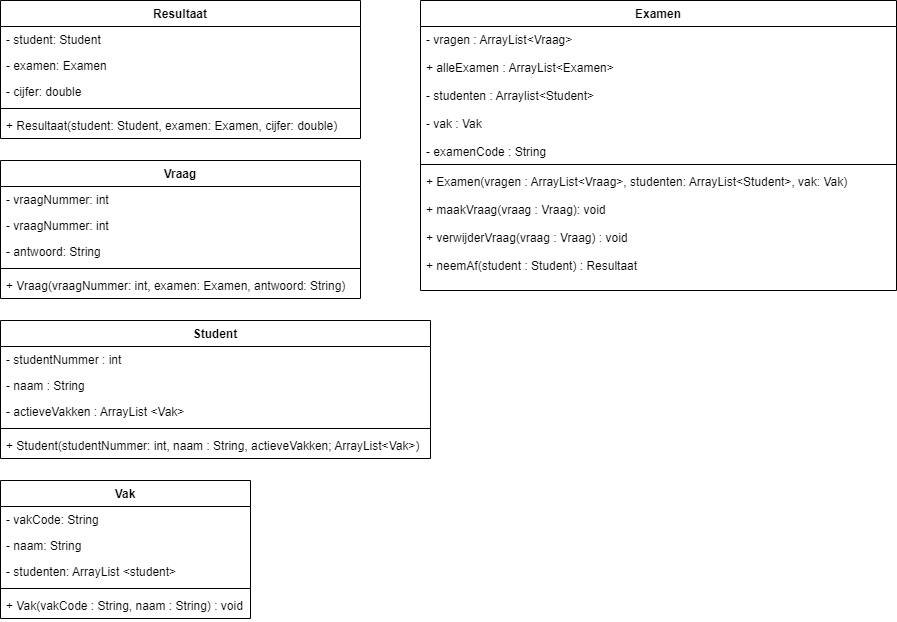

The diagram above was exported from draw.io. Its source (the exported page's mxGraphModel, read from the mxfile embedded in the PNG):
<mxGraphModel dx="1038" dy="539" grid="1" gridSize="10" guides="1" tooltips="1" connect="1" arrows="1" fold="1" page="1" pageScale="1" pageWidth="827" pageHeight="1169" math="0" shadow="0">
  <root>
    <mxCell id="XmUny6beSIuEE1_e0cCB-0" />
    <mxCell id="XmUny6beSIuEE1_e0cCB-1" parent="XmUny6beSIuEE1_e0cCB-0" />
    <mxCell id="5gT70ZuK9Afb4-kFgxk5-0" value="Resultaat" style="swimlane;fontStyle=1;align=center;verticalAlign=top;childLayout=stackLayout;horizontal=1;startSize=26;horizontalStack=0;resizeParent=1;resizeParentMax=0;resizeLast=0;collapsible=1;marginBottom=0;" parent="XmUny6beSIuEE1_e0cCB-1" vertex="1">
      <mxGeometry x="20" y="160" width="360" height="138" as="geometry" />
    </mxCell>
    <mxCell id="5gT70ZuK9Afb4-kFgxk5-1" value="- student: Student" style="text;strokeColor=none;fillColor=none;align=left;verticalAlign=top;spacingLeft=4;spacingRight=4;overflow=hidden;rotatable=0;points=[[0,0.5],[1,0.5]];portConstraint=eastwest;" parent="5gT70ZuK9Afb4-kFgxk5-0" vertex="1">
      <mxGeometry y="26" width="360" height="26" as="geometry" />
    </mxCell>
    <mxCell id="5gT70ZuK9Afb4-kFgxk5-2" value="- examen: Examen" style="text;strokeColor=none;fillColor=none;align=left;verticalAlign=top;spacingLeft=4;spacingRight=4;overflow=hidden;rotatable=0;points=[[0,0.5],[1,0.5]];portConstraint=eastwest;" parent="5gT70ZuK9Afb4-kFgxk5-0" vertex="1">
      <mxGeometry y="52" width="360" height="26" as="geometry" />
    </mxCell>
    <mxCell id="5gT70ZuK9Afb4-kFgxk5-3" value="- cijfer: double" style="text;strokeColor=none;fillColor=none;align=left;verticalAlign=top;spacingLeft=4;spacingRight=4;overflow=hidden;rotatable=0;points=[[0,0.5],[1,0.5]];portConstraint=eastwest;" parent="5gT70ZuK9Afb4-kFgxk5-0" vertex="1">
      <mxGeometry y="78" width="360" height="26" as="geometry" />
    </mxCell>
    <mxCell id="5gT70ZuK9Afb4-kFgxk5-4" value="" style="line;strokeWidth=1;fillColor=none;align=left;verticalAlign=middle;spacingTop=-1;spacingLeft=3;spacingRight=3;rotatable=0;labelPosition=right;points=[];portConstraint=eastwest;" parent="5gT70ZuK9Afb4-kFgxk5-0" vertex="1">
      <mxGeometry y="104" width="360" height="8" as="geometry" />
    </mxCell>
    <mxCell id="5gT70ZuK9Afb4-kFgxk5-5" value="+ Resultaat(student: Student, examen: Examen, cijfer: double)" style="text;strokeColor=none;fillColor=none;align=left;verticalAlign=top;spacingLeft=4;spacingRight=4;overflow=hidden;rotatable=0;points=[[0,0.5],[1,0.5]];portConstraint=eastwest;" parent="5gT70ZuK9Afb4-kFgxk5-0" vertex="1">
      <mxGeometry y="112" width="360" height="26" as="geometry" />
    </mxCell>
    <mxCell id="5gT70ZuK9Afb4-kFgxk5-6" value="Vraag" style="swimlane;fontStyle=1;align=center;verticalAlign=top;childLayout=stackLayout;horizontal=1;startSize=26;horizontalStack=0;resizeParent=1;resizeParentMax=0;resizeLast=0;collapsible=1;marginBottom=0;" parent="XmUny6beSIuEE1_e0cCB-1" vertex="1">
      <mxGeometry x="20" y="320" width="360" height="138" as="geometry" />
    </mxCell>
    <mxCell id="5gT70ZuK9Afb4-kFgxk5-7" value="- vraagNummer: int" style="text;strokeColor=none;fillColor=none;align=left;verticalAlign=top;spacingLeft=4;spacingRight=4;overflow=hidden;rotatable=0;points=[[0,0.5],[1,0.5]];portConstraint=eastwest;" parent="5gT70ZuK9Afb4-kFgxk5-6" vertex="1">
      <mxGeometry y="26" width="360" height="26" as="geometry" />
    </mxCell>
    <mxCell id="5gT70ZuK9Afb4-kFgxk5-8" value="- vraagNummer: int" style="text;strokeColor=none;fillColor=none;align=left;verticalAlign=top;spacingLeft=4;spacingRight=4;overflow=hidden;rotatable=0;points=[[0,0.5],[1,0.5]];portConstraint=eastwest;" parent="5gT70ZuK9Afb4-kFgxk5-6" vertex="1">
      <mxGeometry y="52" width="360" height="26" as="geometry" />
    </mxCell>
    <mxCell id="5gT70ZuK9Afb4-kFgxk5-9" value="- antwoord: String" style="text;strokeColor=none;fillColor=none;align=left;verticalAlign=top;spacingLeft=4;spacingRight=4;overflow=hidden;rotatable=0;points=[[0,0.5],[1,0.5]];portConstraint=eastwest;" parent="5gT70ZuK9Afb4-kFgxk5-6" vertex="1">
      <mxGeometry y="78" width="360" height="26" as="geometry" />
    </mxCell>
    <mxCell id="5gT70ZuK9Afb4-kFgxk5-10" value="" style="line;strokeWidth=1;fillColor=none;align=left;verticalAlign=middle;spacingTop=-1;spacingLeft=3;spacingRight=3;rotatable=0;labelPosition=right;points=[];portConstraint=eastwest;" parent="5gT70ZuK9Afb4-kFgxk5-6" vertex="1">
      <mxGeometry y="104" width="360" height="8" as="geometry" />
    </mxCell>
    <mxCell id="5gT70ZuK9Afb4-kFgxk5-11" value="+ Vraag(vraagNummer: int, examen: Examen, antwoord: String)" style="text;strokeColor=none;fillColor=none;align=left;verticalAlign=top;spacingLeft=4;spacingRight=4;overflow=hidden;rotatable=0;points=[[0,0.5],[1,0.5]];portConstraint=eastwest;" parent="5gT70ZuK9Afb4-kFgxk5-6" vertex="1">
      <mxGeometry y="112" width="360" height="26" as="geometry" />
    </mxCell>
    <mxCell id="5gT70ZuK9Afb4-kFgxk5-12" value="Examen" style="swimlane;fontStyle=1;align=center;verticalAlign=top;childLayout=stackLayout;horizontal=1;startSize=26;horizontalStack=0;resizeParent=1;resizeParentMax=0;resizeLast=0;collapsible=1;marginBottom=0;" parent="XmUny6beSIuEE1_e0cCB-1" vertex="1">
      <mxGeometry x="440" y="160" width="476" height="290" as="geometry" />
    </mxCell>
    <mxCell id="5gT70ZuK9Afb4-kFgxk5-13" value="- vragen : ArrayList&lt;Vraag&gt;&#10;&#10;+ alleExamen : ArrayList&lt;Examen&gt;&#10;&#10;- studenten : Arraylist&lt;Student&gt;&#10;&#10;- vak : Vak&#10;&#10;- examenCode : String&#10;" style="text;strokeColor=none;fillColor=none;align=left;verticalAlign=top;spacingLeft=4;spacingRight=4;overflow=hidden;rotatable=0;points=[[0,0.5],[1,0.5]];portConstraint=eastwest;" parent="5gT70ZuK9Afb4-kFgxk5-12" vertex="1">
      <mxGeometry y="26" width="476" height="134" as="geometry" />
    </mxCell>
    <mxCell id="5gT70ZuK9Afb4-kFgxk5-14" value="" style="line;strokeWidth=1;fillColor=none;align=left;verticalAlign=middle;spacingTop=-1;spacingLeft=3;spacingRight=3;rotatable=0;labelPosition=right;points=[];portConstraint=eastwest;" parent="5gT70ZuK9Afb4-kFgxk5-12" vertex="1">
      <mxGeometry y="160" width="476" height="8" as="geometry" />
    </mxCell>
    <mxCell id="5gT70ZuK9Afb4-kFgxk5-15" value="+ Examen(vragen : ArrayList&lt;Vraag&gt;, studenten: ArrayList&lt;Student&gt;, vak: Vak)&#10;&#10;+ maakVraag(vraag : Vraag): void&#10;&#10;+ verwijderVraag(vraag : Vraag) : void&#10;&#10;+ neemAf(student : Student) : Resultaat" style="text;strokeColor=none;fillColor=none;align=left;verticalAlign=top;spacingLeft=4;spacingRight=4;overflow=hidden;rotatable=0;points=[[0,0.5],[1,0.5]];portConstraint=eastwest;" parent="5gT70ZuK9Afb4-kFgxk5-12" vertex="1">
      <mxGeometry y="168" width="476" height="122" as="geometry" />
    </mxCell>
    <mxCell id="5gT70ZuK9Afb4-kFgxk5-16" value="Student" style="swimlane;fontStyle=1;align=center;verticalAlign=top;childLayout=stackLayout;horizontal=1;startSize=26;horizontalStack=0;resizeParent=1;resizeParentMax=0;resizeLast=0;collapsible=1;marginBottom=0;" parent="XmUny6beSIuEE1_e0cCB-1" vertex="1">
      <mxGeometry x="20" y="480" width="430" height="138" as="geometry" />
    </mxCell>
    <mxCell id="5gT70ZuK9Afb4-kFgxk5-17" value="- studentNummer : int" style="text;strokeColor=none;fillColor=none;align=left;verticalAlign=top;spacingLeft=4;spacingRight=4;overflow=hidden;rotatable=0;points=[[0,0.5],[1,0.5]];portConstraint=eastwest;" parent="5gT70ZuK9Afb4-kFgxk5-16" vertex="1">
      <mxGeometry y="26" width="430" height="26" as="geometry" />
    </mxCell>
    <mxCell id="5gT70ZuK9Afb4-kFgxk5-18" value="- naam : String" style="text;strokeColor=none;fillColor=none;align=left;verticalAlign=top;spacingLeft=4;spacingRight=4;overflow=hidden;rotatable=0;points=[[0,0.5],[1,0.5]];portConstraint=eastwest;" parent="5gT70ZuK9Afb4-kFgxk5-16" vertex="1">
      <mxGeometry y="52" width="430" height="26" as="geometry" />
    </mxCell>
    <mxCell id="5gT70ZuK9Afb4-kFgxk5-19" value="- actieveVakken : ArrayList &lt;Vak&gt;" style="text;strokeColor=none;fillColor=none;align=left;verticalAlign=top;spacingLeft=4;spacingRight=4;overflow=hidden;rotatable=0;points=[[0,0.5],[1,0.5]];portConstraint=eastwest;" parent="5gT70ZuK9Afb4-kFgxk5-16" vertex="1">
      <mxGeometry y="78" width="430" height="26" as="geometry" />
    </mxCell>
    <mxCell id="5gT70ZuK9Afb4-kFgxk5-20" value="" style="line;strokeWidth=1;fillColor=none;align=left;verticalAlign=middle;spacingTop=-1;spacingLeft=3;spacingRight=3;rotatable=0;labelPosition=right;points=[];portConstraint=eastwest;" parent="5gT70ZuK9Afb4-kFgxk5-16" vertex="1">
      <mxGeometry y="104" width="430" height="8" as="geometry" />
    </mxCell>
    <mxCell id="5gT70ZuK9Afb4-kFgxk5-21" value="+ Student(studentNummer: int, naam : String, actieveVakken; ArrayList&lt;Vak&gt;)" style="text;strokeColor=none;fillColor=none;align=left;verticalAlign=top;spacingLeft=4;spacingRight=4;overflow=hidden;rotatable=0;points=[[0,0.5],[1,0.5]];portConstraint=eastwest;" parent="5gT70ZuK9Afb4-kFgxk5-16" vertex="1">
      <mxGeometry y="112" width="430" height="26" as="geometry" />
    </mxCell>
    <mxCell id="5gT70ZuK9Afb4-kFgxk5-22" value="Vak" style="swimlane;fontStyle=1;align=center;verticalAlign=top;childLayout=stackLayout;horizontal=1;startSize=26;horizontalStack=0;resizeParent=1;resizeParentMax=0;resizeLast=0;collapsible=1;marginBottom=0;" parent="XmUny6beSIuEE1_e0cCB-1" vertex="1">
      <mxGeometry x="20" y="640" width="250" height="138" as="geometry" />
    </mxCell>
    <mxCell id="5gT70ZuK9Afb4-kFgxk5-23" value="- vakCode: String" style="text;strokeColor=none;fillColor=none;align=left;verticalAlign=top;spacingLeft=4;spacingRight=4;overflow=hidden;rotatable=0;points=[[0,0.5],[1,0.5]];portConstraint=eastwest;" parent="5gT70ZuK9Afb4-kFgxk5-22" vertex="1">
      <mxGeometry y="26" width="250" height="26" as="geometry" />
    </mxCell>
    <mxCell id="5gT70ZuK9Afb4-kFgxk5-24" value="- naam: String" style="text;strokeColor=none;fillColor=none;align=left;verticalAlign=top;spacingLeft=4;spacingRight=4;overflow=hidden;rotatable=0;points=[[0,0.5],[1,0.5]];portConstraint=eastwest;" parent="5gT70ZuK9Afb4-kFgxk5-22" vertex="1">
      <mxGeometry y="52" width="250" height="26" as="geometry" />
    </mxCell>
    <mxCell id="5gT70ZuK9Afb4-kFgxk5-25" value="- studenten: ArrayList &lt;student&gt;" style="text;strokeColor=none;fillColor=none;align=left;verticalAlign=top;spacingLeft=4;spacingRight=4;overflow=hidden;rotatable=0;points=[[0,0.5],[1,0.5]];portConstraint=eastwest;" parent="5gT70ZuK9Afb4-kFgxk5-22" vertex="1">
      <mxGeometry y="78" width="250" height="26" as="geometry" />
    </mxCell>
    <mxCell id="5gT70ZuK9Afb4-kFgxk5-26" value="" style="line;strokeWidth=1;fillColor=none;align=left;verticalAlign=middle;spacingTop=-1;spacingLeft=3;spacingRight=3;rotatable=0;labelPosition=right;points=[];portConstraint=eastwest;" parent="5gT70ZuK9Afb4-kFgxk5-22" vertex="1">
      <mxGeometry y="104" width="250" height="8" as="geometry" />
    </mxCell>
    <mxCell id="5gT70ZuK9Afb4-kFgxk5-27" value="+ Vak(vakCode : String, naam : String) : void" style="text;strokeColor=none;fillColor=none;align=left;verticalAlign=top;spacingLeft=4;spacingRight=4;overflow=hidden;rotatable=0;points=[[0,0.5],[1,0.5]];portConstraint=eastwest;" parent="5gT70ZuK9Afb4-kFgxk5-22" vertex="1">
      <mxGeometry y="112" width="250" height="26" as="geometry" />
    </mxCell>
  </root>
</mxGraphModel>